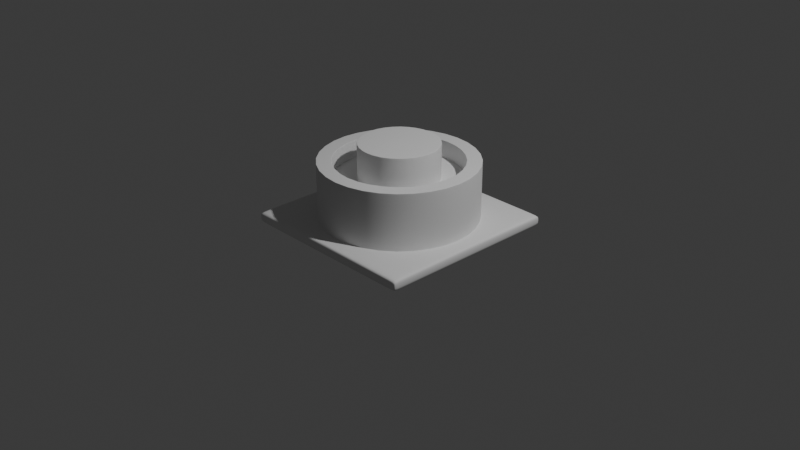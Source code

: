 # Source: Exercise_4__Gabbit_.blend  (saved by Blender 4.2.66; exported with 4.5.12 LTS)
import bpy
from mathutils import Matrix  # noqa: F401  (used for matrix-valued properties, if any)

bpy.ops.wm.read_factory_settings(use_empty=True)
scene = bpy.context.scene
scene.name = 'Scene'

# ---- collections
col_collection = bpy.data.collections.new('Collection'); scene.collection.children.link(col_collection)

# ---- world
world_world = bpy.data.worlds.new('World'); scene.world = world_world
world_world.use_nodes = True; world_world.node_tree.nodes.clear()
_N = world_world.node_tree.nodes; _L = world_world.node_tree.links
n0 = _N.new('ShaderNodeOutputWorld'); n0.name = 'World Output'; n0.location = (300, 300)
n1 = _N.new('ShaderNodeBackground'); n1.name = 'Background'; n1.location = (10, 300)
n1.inputs[0].default_value = (0.05088, 0.05088, 0.05088, 1.0)
_L.new(n1.outputs[0], n0.inputs[0])
n0.is_active_output = True
world_world.color = (0.05088, 0.05088, 0.05088)
world_world.sun_shadow_jitter_overblur = 0.0

# ---- cameras
cam_camera = bpy.data.cameras.new('Camera')
cam_camera.clip_end = 100.0
cam_camera.ortho_scale = 7.314

# ---- lights
light_light = bpy.data.lights.new('Light', 'POINT')
light_light.energy = 1000.0
light_light.shadow_soft_size = 0.1

# ---- meshes
me_cube_002 = bpy.data.meshes.new('Cube.002')
me_cube_002.from_pydata([(-0.9682, -0.9682, -0.05618), (-0.9682, 0.9682, -0.05618), (0.9682, -0.9682, -0.05618), (0.9682, 0.9682, -0.05618), (-0.9682, 0.0, -0.05618), (0.9682, 0.0, -0.05618), (0.0, 0.9682, -0.05618), (0.0, -0.9682, -0.05618), (0.0, 0.0, -0.05618), (-0.9682, 0.0, 0.05618), (-0.9682, 0.9682, 0.05618), (0.0, 0.9682, 0.05618), (0.9682, 0.9682, 0.05618), (0.9682, 0.0, 0.05618), (0.9682, -0.9682, 0.05618), (0.0, -0.9682, 0.05618), (-0.9682, -0.9682, 0.05618), (2.81e-10, 0.0, 0.8361), (-0.6464, -0.6464, 0.05911), (-0.6729, -0.6729, 0.05618), (-0.647, -0.647, 0.05704), (-0.6464, 0.6464, 0.05911), (-0.6729, 0.6729, 0.05618), (-0.647, 0.647, 0.05704), (0.6464, -0.6464, 0.05911), (0.6729, -0.6729, 0.05618), (0.647, -0.647, 0.05704), (0.6464, 0.6464, 0.05911), (0.6729, 0.6729, 0.05618), (0.647, 0.647, 0.05704), (-0.9517, -1.078e-16, 0.05618), (-0.9141, -1.119e-16, 0.05911), (-0.915, 0.0, 0.05704), (0.9517, 0.0, 0.05618), (0.9141, 0.0, 0.05911), (0.915, 0.0, 0.05704), (-1.53e-08, 0.9517, 0.05618), (-1.588e-08, 0.9141, 0.05911), (-1.569e-08, 0.915, 0.05704), (-1.53e-08, -0.9517, 0.05618), (-1.588e-08, -0.9141, 0.05911), (-1.571e-08, -0.915, 0.05704), (0.9141, 0.0, 0.6537), (0.9109, 0.0, 0.6566), (0.9132, -7.276e-12, 0.6557), (-0.9141, -1.119e-16, 0.6537), (-0.9109, -1.119e-16, 0.6566), (-0.9132, 7.276e-12, 0.6557), (-1.588e-08, 0.7446, 0.6566), (-1.588e-08, 0.7414, 0.6537), (-1.588e-08, 0.7423, 0.6557), (-1.588e-08, -0.9141, 0.6537), (-1.588e-08, -0.9109, 0.6566), (-1.589e-08, -0.9132, 0.6557), (-0.5243, 0.5243, 0.6537), (-0.5265, 0.5265, 0.6566), (-0.5249, 0.5249, 0.6557), (0.5243, 0.5243, 0.6537), (0.5265, 0.5265, 0.6566), (0.5249, 0.5249, 0.6557), (0.5243, -0.5243, 0.6537), (0.5265, -0.5265, 0.6566), (0.5249, -0.5249, 0.6557), (-0.5243, -0.5243, 0.6537), (-0.5265, -0.5265, 0.6566), (-0.5249, -0.5249, 0.6557), (-0.7446, -1.119e-16, 0.6566), (-0.7414, -1.119e-16, 0.6537), (-0.7423, -7.276e-12, 0.6557), (-0.6441, 0.6441, 0.6566), (-0.6464, 0.6464, 0.6537), (-0.6457, 0.6457, 0.6557), (-1.588e-08, 0.9141, 0.6537), (-1.588e-08, 0.9109, 0.6566), (-1.588e-08, 0.9132, 0.6557), (0.6441, 0.6441, 0.6566), (0.6464, 0.6464, 0.6537), (0.6457, 0.6457, 0.6557), (0.7446, 0.0, 0.6566), (0.7414, 0.0, 0.6537), (0.7423, 7.276e-12, 0.6557), (0.6441, -0.6441, 0.6566), (0.6464, -0.6464, 0.6537), (0.6457, -0.6457, 0.6557), (-1.588e-08, -0.7446, 0.6566), (-1.588e-08, -0.7414, 0.6537), (-1.589e-08, -0.7423, 0.6557), (-0.6441, -0.6441, 0.6566), (-0.6464, -0.6464, 0.6537), (-0.6457, -0.6457, 0.6557), (0.467, 0.0, 0.4673), (0.4639, 0.0, 0.4702), (0.4648, 0.0, 0.4681), (-0.467, -1.119e-16, 0.4673), (-0.4639, -1.119e-16, 0.4702), (-0.4648, 0.0, 0.4681), (-1.588e-08, 0.7414, 0.4702), (-1.588e-08, 0.7382, 0.4673), (-1.589e-08, 0.7405, 0.4681), (-1.588e-08, -0.7414, 0.4702), (-1.588e-08, -0.7382, 0.4673), (-1.588e-08, -0.7405, 0.4681), (-0.328, 0.328, 0.4702), (-0.3302, 0.3302, 0.4673), (-0.3287, 0.3287, 0.4681), (0.328, 0.328, 0.4702), (0.3302, 0.3302, 0.4673), (0.3287, 0.3287, 0.4681), (0.328, -0.328, 0.4702), (0.3302, -0.3302, 0.4673), (0.3287, -0.3287, 0.4681), (-0.328, -0.328, 0.4702), (-0.3302, -0.3302, 0.4673), (-0.3287, -0.3287, 0.4681), (-0.7414, -1.119e-16, 0.4702), (-0.7382, -1.119e-16, 0.4673), (-0.7405, 0.0, 0.4681), (-0.522, 0.522, 0.4673), (-0.5243, 0.5243, 0.4702), (-0.5236, 0.5236, 0.4681), (-1.588e-08, 0.467, 0.4673), (-1.588e-08, 0.4639, 0.4702), (-1.589e-08, 0.4648, 0.4681), (0.522, 0.522, 0.4673), (0.5243, 0.5243, 0.4702), (0.5236, 0.5236, 0.4681), (0.7414, 0.0, 0.4702), (0.7382, 0.0, 0.4673), (0.7405, 0.0, 0.4681), (0.522, -0.522, 0.4673), (0.5243, -0.5243, 0.4702), (0.5236, -0.5236, 0.4681), (-1.588e-08, -0.467, 0.4673), (-1.588e-08, -0.4639, 0.4702), (-1.59e-08, -0.4648, 0.4681), (-0.522, -0.522, 0.4673), (-0.5243, -0.5243, 0.4702), (-0.5236, -0.5236, 0.4681), (0.4639, 0.0, 0.8332), (0.4607, 0.0, 0.8361), (0.4629, 0.0, 0.8353), (-0.4639, -1.119e-16, 0.8332), (-0.4607, -1.112e-16, 0.8361), (-0.4629, 0.0, 0.8353), (-1.588e-08, 0.4639, 0.8332), (-1.577e-08, 0.4607, 0.8361), (-1.585e-08, 0.4629, 0.8353), (-1.588e-08, -0.4639, 0.8332), (-1.577e-08, -0.4607, 0.8361), (-1.586e-08, -0.4629, 0.8353), (-0.3258, 0.3258, 0.8361), (-0.328, 0.328, 0.8332), (-0.3273, 0.3273, 0.8353), (0.3258, 0.3258, 0.8361), (0.328, 0.328, 0.8332), (0.3273, 0.3273, 0.8353), (0.3258, -0.3258, 0.8361), (0.328, -0.328, 0.8332), (0.3273, -0.3273, 0.8353), (-0.3258, -0.3258, 0.8361), (-0.328, -0.328, 0.8332), (-0.3273, -0.3273, 0.8353), (-1.0, 0.0, -0.05618), (-1.0, -1.0, -0.05618), (-1.0, 0.0, 0.05618), (-1.0, 1.0, 0.05618), (0.0, 1.0, -0.05618), (-1.0, 1.0, -0.05618), (0.0, 1.0, 0.05618), (1.0, 1.0, 0.05618), (1.0, 0.0, -0.05618), (1.0, 1.0, -0.05618), (1.0, 0.0, 0.05618), (1.0, -1.0, 0.05618), (0.0, -1.0, -0.05618), (1.0, -1.0, -0.05618), (0.0, -1.0, 0.05618), (-1.0, -1.0, 0.05618), (-0.6486, 0.6486, 0.05618), (-0.9173, -1.078e-16, 0.05618), (0.6486, 0.6486, 0.05618), (-1.53e-08, 0.9173, 0.05618), (0.6486, -0.6486, 0.05618), (0.9173, 0.0, 0.05618), (-0.6486, -0.6486, 0.05618), (-1.53e-08, -0.9173, 0.05618), (0.9687, 1.0, -0.05618), (1.0, 0.9626, -0.05618), (0.9672, 1.0, 0.05618), (1.0, 0.9622, 0.05618), (1.0, -0.9672, 0.05618), (0.9658, -1.0, 0.05618), (0.9671, -1.0, -0.05618), (1.0, -0.9604, -0.05618), (-0.9653, -1.0, 0.05618), (-1.0, -0.9579, -0.05618), (-0.9482, -1.0, -0.05618), (-1.0, -0.9596, 0.05618)], [], [(162, 164, 165, 167), (166, 168, 188, 186), (170, 172, 190, 193), (174, 176, 194, 196), (8, 5, 2, 7), (25, 39, 15, 14), (21, 31, 45, 70), (6, 3, 5, 8), (171, 169, 189, 187), (163, 177, 197, 195), (1, 6, 8, 4), (33, 25, 14, 13), (28, 33, 13, 12), (4, 8, 7, 0), (175, 173, 191, 192), (167, 165, 168, 166), (37, 21, 70, 72), (78, 61, 81, 43), (40, 24, 82, 51), (31, 18, 88, 45), (39, 19, 16, 15), (36, 28, 12, 11), (30, 22, 10, 9), (34, 27, 76, 42), (60, 79, 126, 130), (63, 85, 99, 136), (79, 57, 124, 126), (85, 60, 130, 99), (22, 36, 11, 10), (24, 34, 42, 82), (27, 37, 72, 76), (19, 30, 9, 16), (64, 66, 46, 87), (49, 54, 118, 96), (58, 78, 43, 75), (61, 84, 52, 81), (57, 49, 96, 124), (66, 55, 69, 46), (84, 64, 87, 52), (54, 67, 114, 118), (112, 93, 115, 135), (105, 121, 144, 154), (133, 108, 157, 147), (139, 17, 148, 156), (67, 63, 136, 114), (48, 58, 75, 73), (55, 48, 73, 69), (108, 91, 138, 157), (94, 111, 160, 141), (103, 120, 97, 117), (91, 105, 154, 138), (109, 132, 100, 129), (120, 106, 123, 97), (102, 94, 141, 151), (132, 112, 135, 100), (121, 102, 151, 144), (17, 142, 159, 148), (145, 150, 142, 17), (153, 145, 17, 139), (90, 109, 129, 127), (93, 103, 117, 115), (111, 133, 147, 160), (106, 90, 127, 123), (31, 21, 23, 32), (32, 23, 178, 179), (37, 27, 29, 38), (38, 29, 180, 181), (34, 24, 26, 35), (35, 26, 182, 183), (40, 18, 20, 41), (41, 20, 184, 185), (18, 31, 32, 20), (20, 32, 179, 184), (27, 34, 35, 29), (29, 35, 183, 180), (21, 37, 38, 23), (23, 38, 181, 178), (24, 40, 41, 26), (26, 41, 185, 182), (46, 69, 71, 47), (47, 71, 70, 45), (73, 75, 77, 74), (74, 77, 76, 72), (43, 81, 83, 44), (44, 83, 82, 42), (52, 87, 89, 53), (53, 89, 88, 51), (87, 46, 47, 89), (89, 47, 45, 88), (75, 43, 44, 77), (77, 44, 42, 76), (69, 73, 74, 71), (71, 74, 72, 70), (81, 52, 53, 83), (83, 53, 51, 82), (67, 54, 56, 68), (68, 56, 55, 66), (49, 57, 59, 50), (50, 59, 58, 48), (79, 60, 62, 80), (80, 62, 61, 78), (85, 63, 65, 86), (86, 65, 64, 84), (63, 67, 68, 65), (65, 68, 66, 64), (57, 79, 80, 59), (59, 80, 78, 58), (54, 49, 50, 56), (56, 50, 48, 55), (60, 85, 86, 62), (62, 86, 84, 61), (115, 117, 119, 116), (116, 119, 118, 114), (97, 123, 125, 98), (98, 125, 124, 96), (127, 129, 131, 128), (128, 131, 130, 126), (100, 135, 137, 101), (101, 137, 136, 99), (135, 115, 116, 137), (137, 116, 114, 136), (123, 127, 128, 125), (125, 128, 126, 124), (117, 97, 98, 119), (119, 98, 96, 118), (129, 100, 101, 131), (131, 101, 99, 130), (94, 102, 104, 95), (95, 104, 103, 93), (121, 105, 107, 122), (122, 107, 106, 120), (91, 108, 110, 92), (92, 110, 109, 90), (133, 111, 113, 134), (134, 113, 112, 132), (111, 94, 95, 113), (113, 95, 93, 112), (105, 91, 92, 107), (107, 92, 90, 106), (102, 121, 122, 104), (104, 122, 120, 103), (108, 133, 134, 110), (110, 134, 132, 109), (142, 150, 152, 143), (143, 152, 151, 141), (145, 153, 155, 146), (146, 155, 154, 144), (139, 156, 158, 140), (140, 158, 157, 138), (148, 159, 161, 149), (149, 161, 160, 147), (159, 142, 143, 161), (161, 143, 141, 160), (153, 139, 140, 155), (155, 140, 138, 154), (150, 145, 146, 152), (152, 146, 144, 151), (156, 148, 149, 158), (158, 149, 147, 157), (18, 40, 51, 88), (4, 0, 195, 162), (9, 10, 165, 164), (6, 1, 167, 166), (11, 12, 188, 168), (5, 3, 187, 170), (13, 14, 190, 172), (7, 2, 192, 174), (15, 16, 194, 176), (1, 4, 162, 167), (2, 5, 170, 193), (187, 3, 186, 171), (191, 173, 190, 14), (10, 11, 168, 165), (0, 7, 174, 196), (14, 15, 176, 191), (22, 30, 179, 178), (28, 36, 181, 180), (25, 33, 183, 182), (19, 39, 185, 184), (30, 19, 184, 179), (33, 28, 180, 183), (36, 22, 178, 181), (39, 25, 182, 185), (188, 12, 189, 169), (189, 12, 13, 172), (186, 3, 6, 166), (187, 189, 172, 170), (193, 190, 173, 175), (186, 188, 169, 171), (192, 191, 176, 174), (193, 175, 192, 2), (196, 163, 195, 0), (195, 197, 164, 162), (194, 16, 197, 177), (197, 16, 9, 164), (196, 194, 177, 163)])
me_cube_002.polygons.foreach_set('use_smooth', [True] * 196)
_uv = me_cube_002.uv_layers.new(name='UVMap')
_uv.uv.foreach_set('vector', [0.375, 0.125, 0.625, 0.125, 0.625, 0.25, 0.375, 0.25, 0.375, 0.375, 0.625, 0.375, 0.625, 0.4959, 0.375, 0.4961, 0.375, 0.625, 0.625, 0.625, 0.625, 0.7459, 0.375, 0.7451, 0.375, 0.875, 0.625, 0.875, 0.625, 0.9957, 0.375, 0.9935, 0.25, 0.625, 0.371, 0.625, 0.371, 0.746, 0.25, 0.746, 0.6599, 0.7151, 0.75, 0.7288, 0.75, 0.736, 0.6284, 0.7466, 0.8373, 0.5377, 0.8373, 0.625, 0.8373, 0.625, 0.8373, 0.5377, 0.25, 0.504, 0.371, 0.504, 0.371, 0.625, 0.25, 0.625, 0.375, 0.5, 0.625, 0.5, 0.625, 0.5047, 0.375, 0.5047, 0.375, 0.0, 0.625, 0.0, 0.625, 0.005051, 0.375, 0.005264, 0.129, 0.504, 0.25, 0.504, 0.25, 0.625, 0.129, 0.625, 0.6462, 0.625, 0.6599, 0.7151, 0.6284, 0.7466, 0.639, 0.625, 0.6599, 0.5349, 0.6462, 0.625, 0.639, 0.625, 0.6284, 0.5034, 0.129, 0.625, 0.25, 0.625, 0.25, 0.746, 0.129, 0.746, 0.375, 0.75, 0.625, 0.75, 0.625, 0.7543, 0.375, 0.7541, 0.375, 0.25, 0.625, 0.25, 0.625, 0.375, 0.375, 0.375, 0.75, 0.5377, 0.8373, 0.5377, 0.8373, 0.5377, 0.75, 0.5377, 0.6789, 0.625, 0.6839, 0.6911, 0.6631, 0.7119, 0.6631, 0.625, 0.75, 0.7123, 0.6627, 0.7123, 0.6627, 0.7123, 0.75, 0.7123, 0.8373, 0.625, 0.8373, 0.7123, 0.8373, 0.7123, 0.8373, 0.625, 0.75, 0.7288, 0.8401, 0.7151, 0.8716, 0.7466, 0.75, 0.736, 0.75, 0.5212, 0.6599, 0.5349, 0.6284, 0.5034, 0.75, 0.514, 0.8538, 0.625, 0.8401, 0.5349, 0.8716, 0.5034, 0.861, 0.625, 0.6627, 0.625, 0.6627, 0.5377, 0.6627, 0.5377, 0.6627, 0.625, 0.6843, 0.6907, 0.6792, 0.625, 0.6792, 0.625, 0.6843, 0.6907, 0.8157, 0.6907, 0.75, 0.6958, 0.75, 0.6958, 0.8157, 0.6907, 0.6792, 0.625, 0.6843, 0.5593, 0.6843, 0.5593, 0.6792, 0.625, 0.75, 0.6958, 0.6843, 0.6907, 0.6843, 0.6907, 0.75, 0.6958, 0.8401, 0.5349, 0.75, 0.5212, 0.75, 0.514, 0.8716, 0.5034, 0.6627, 0.7123, 0.6627, 0.625, 0.6627, 0.625, 0.6627, 0.7123, 0.6627, 0.5377, 0.75, 0.5377, 0.75, 0.5377, 0.6627, 0.5377, 0.8401, 0.7151, 0.8538, 0.625, 0.861, 0.625, 0.8716, 0.7466, 0.8161, 0.6911, 0.8211, 0.625, 0.8369, 0.625, 0.8369, 0.7119, 0.75, 0.5542, 0.8157, 0.5593, 0.8157, 0.5593, 0.75, 0.5542, 0.6839, 0.5589, 0.6789, 0.625, 0.6631, 0.625, 0.6631, 0.5381, 0.6839, 0.6911, 0.75, 0.6961, 0.75, 0.7119, 0.6631, 0.7119, 0.6843, 0.5593, 0.75, 0.5542, 0.75, 0.5542, 0.6843, 0.5593, 0.8211, 0.625, 0.8161, 0.5589, 0.8369, 0.5381, 0.8369, 0.625, 0.75, 0.6961, 0.8161, 0.6911, 0.8369, 0.7119, 0.75, 0.7119, 0.8157, 0.5593, 0.8208, 0.625, 0.8208, 0.625, 0.8157, 0.5593, 0.787, 0.662, 0.7946, 0.625, 0.8205, 0.625, 0.8153, 0.6903, 0.7134, 0.5884, 0.75, 0.5807, 0.75, 0.5807, 0.7134, 0.5884, 0.75, 0.6693, 0.7134, 0.6616, 0.7134, 0.6616, 0.75, 0.6693, 0.706, 0.625, 0.75, 0.625, 0.75, 0.669, 0.7137, 0.6613, 0.8208, 0.625, 0.8157, 0.6907, 0.8157, 0.6907, 0.8208, 0.625, 0.75, 0.5539, 0.6839, 0.5589, 0.6631, 0.5381, 0.75, 0.5381, 0.8161, 0.5589, 0.75, 0.5539, 0.75, 0.5381, 0.8369, 0.5381, 0.7134, 0.6616, 0.7057, 0.625, 0.7057, 0.625, 0.7134, 0.6616, 0.7943, 0.625, 0.7866, 0.6616, 0.7866, 0.6616, 0.7943, 0.625, 0.787, 0.588, 0.75, 0.5804, 0.75, 0.5545, 0.8153, 0.5597, 0.7057, 0.625, 0.7134, 0.5884, 0.7134, 0.5884, 0.7057, 0.625, 0.713, 0.662, 0.75, 0.6696, 0.75, 0.6955, 0.6847, 0.6903, 0.75, 0.5804, 0.713, 0.588, 0.6847, 0.5597, 0.75, 0.5545, 0.7866, 0.5884, 0.7943, 0.625, 0.7943, 0.625, 0.7866, 0.5884, 0.75, 0.6696, 0.787, 0.662, 0.8153, 0.6903, 0.75, 0.6955, 0.75, 0.5807, 0.7866, 0.5884, 0.7866, 0.5884, 0.75, 0.5807, 0.75, 0.625, 0.794, 0.625, 0.7863, 0.6613, 0.75, 0.669, 0.75, 0.581, 0.7863, 0.5887, 0.794, 0.625, 0.75, 0.625, 0.7137, 0.5887, 0.75, 0.581, 0.75, 0.625, 0.706, 0.625, 0.7054, 0.625, 0.713, 0.662, 0.6847, 0.6903, 0.6795, 0.625, 0.7946, 0.625, 0.787, 0.588, 0.8153, 0.5597, 0.8205, 0.625, 0.7866, 0.6616, 0.75, 0.6693, 0.75, 0.6693, 0.7866, 0.6616, 0.713, 0.588, 0.7054, 0.625, 0.6795, 0.625, 0.6847, 0.5597, 0.8373, 0.625, 0.8373, 0.5377, 0.8373, 0.5377, 0.8373, 0.625, 0.8373, 0.625, 0.8373, 0.5377, 0.8375, 0.5375, 0.8386, 0.625, 0.75, 0.5377, 0.6627, 0.5377, 0.6627, 0.5377, 0.75, 0.5377, 0.75, 0.5377, 0.6627, 0.5377, 0.6625, 0.5375, 0.75, 0.5364, 0.6627, 0.625, 0.6627, 0.7123, 0.6627, 0.7123, 0.6627, 0.625, 0.6627, 0.625, 0.6627, 0.7123, 0.6625, 0.7125, 0.6614, 0.625, 0.75, 0.7123, 0.8373, 0.7123, 0.8373, 0.7123, 0.75, 0.7123, 0.75, 0.7123, 0.8373, 0.7123, 0.8375, 0.7125, 0.75, 0.7136, 0.8373, 0.7123, 0.8373, 0.625, 0.8373, 0.625, 0.8373, 0.7123, 0.8373, 0.7123, 0.8373, 0.625, 0.8386, 0.625, 0.8375, 0.7125, 0.6627, 0.5377, 0.6627, 0.625, 0.6627, 0.625, 0.6627, 0.5377, 0.6627, 0.5377, 0.6627, 0.625, 0.6614, 0.625, 0.6625, 0.5375, 0.8373, 0.5377, 0.75, 0.5377, 0.75, 0.5377, 0.8373, 0.5377, 0.8373, 0.5377, 0.75, 0.5377, 0.75, 0.5364, 0.8375, 0.5375, 0.6627, 0.7123, 0.75, 0.7123, 0.75, 0.7123, 0.6627, 0.7123, 0.6627, 0.7123, 0.75, 0.7123, 0.75, 0.7136, 0.6625, 0.7125, 0.8369, 0.625, 0.8369, 0.5381, 0.8372, 0.5378, 0.8373, 0.625, 0.8373, 0.625, 0.8372, 0.5378, 0.8373, 0.5377, 0.8373, 0.625, 0.75, 0.5381, 0.6631, 0.5381, 0.6628, 0.5378, 0.75, 0.5377, 0.75, 0.5377, 0.6628, 0.5378, 0.6627, 0.5377, 0.75, 0.5377, 0.6631, 0.625, 0.6631, 0.7119, 0.6628, 0.7122, 0.6627, 0.625, 0.6627, 0.625, 0.6628, 0.7122, 0.6627, 0.7123, 0.6627, 0.625, 0.75, 0.7119, 0.8369, 0.7119, 0.8372, 0.7122, 0.75, 0.7123, 0.75, 0.7123, 0.8372, 0.7122, 0.8373, 0.7123, 0.75, 0.7123, 0.8369, 0.7119, 0.8369, 0.625, 0.8373, 0.625, 0.8372, 0.7122, 0.8372, 0.7122, 0.8373, 0.625, 0.8373, 0.625, 0.8373, 0.7123, 0.6631, 0.5381, 0.6631, 0.625, 0.6627, 0.625, 0.6628, 0.5378, 0.6628, 0.5378, 0.6627, 0.625, 0.6627, 0.625, 0.6627, 0.5377, 0.8369, 0.5381, 0.75, 0.5381, 0.75, 0.5377, 0.8372, 0.5378, 0.8372, 0.5378, 0.75, 0.5377, 0.75, 0.5377, 0.8373, 0.5377, 0.6631, 0.7119, 0.75, 0.7119, 0.75, 0.7123, 0.6628, 0.7122, 0.6628, 0.7122, 0.75, 0.7123, 0.75, 0.7123, 0.6627, 0.7123, 0.8208, 0.625, 0.8157, 0.5593, 0.8157, 0.5593, 0.8208, 0.625, 0.8208, 0.625, 0.8157, 0.5593, 0.8161, 0.5589, 0.8211, 0.625, 0.75, 0.5542, 0.6843, 0.5593, 0.6843, 0.5593, 0.75, 0.5542, 0.75, 0.5542, 0.6843, 0.5593, 0.6839, 0.5589, 0.75, 0.5539, 0.6792, 0.625, 0.6843, 0.6907, 0.6843, 0.6907, 0.6792, 0.625, 0.6792, 0.625, 0.6843, 0.6907, 0.6839, 0.6911, 0.6789, 0.625, 0.75, 0.6958, 0.8157, 0.6907, 0.8157, 0.6907, 0.75, 0.6958, 0.75, 0.6958, 0.8157, 0.6907, 0.8161, 0.6911, 0.75, 0.6961, 0.8157, 0.6907, 0.8208, 0.625, 0.8208, 0.625, 0.8157, 0.6907, 0.8157, 0.6907, 0.8208, 0.625, 0.8211, 0.625, 0.8161, 0.6911, 0.6843, 0.5593, 0.6792, 0.625, 0.6792, 0.625, 0.6843, 0.5593, 0.6843, 0.5593, 0.6792, 0.625, 0.6789, 0.625, 0.6839, 0.5589, 0.8157, 0.5593, 0.75, 0.5542, 0.75, 0.5542, 0.8157, 0.5593, 0.8157, 0.5593, 0.75, 0.5542, 0.75, 0.5539, 0.8161, 0.5589, 0.6843, 0.6907, 0.75, 0.6958, 0.75, 0.6958, 0.6843, 0.6907, 0.6843, 0.6907, 0.75, 0.6958, 0.75, 0.6961, 0.6839, 0.6911, 0.8205, 0.625, 0.8153, 0.5597, 0.8157, 0.5593, 0.8208, 0.625, 0.8208, 0.625, 0.8157, 0.5593, 0.8157, 0.5593, 0.8208, 0.625, 0.75, 0.5545, 0.6847, 0.5597, 0.6843, 0.5593, 0.75, 0.5542, 0.75, 0.5542, 0.6843, 0.5593, 0.6843, 0.5593, 0.75, 0.5542, 0.6795, 0.625, 0.6847, 0.6903, 0.6843, 0.6907, 0.6792, 0.625, 0.6792, 0.625, 0.6843, 0.6907, 0.6843, 0.6907, 0.6792, 0.625, 0.75, 0.6955, 0.8153, 0.6903, 0.8157, 0.6907, 0.75, 0.6958, 0.75, 0.6958, 0.8157, 0.6907, 0.8157, 0.6907, 0.75, 0.6958, 0.8153, 0.6903, 0.8205, 0.625, 0.8208, 0.625, 0.8157, 0.6907, 0.8157, 0.6907, 0.8208, 0.625, 0.8208, 0.625, 0.8157, 0.6907, 0.6847, 0.5597, 0.6795, 0.625, 0.6792, 0.625, 0.6843, 0.5593, 0.6843, 0.5593, 0.6792, 0.625, 0.6792, 0.625, 0.6843, 0.5593, 0.8153, 0.5597, 0.75, 0.5545, 0.75, 0.5542, 0.8157, 0.5593, 0.8157, 0.5593, 0.75, 0.5542, 0.75, 0.5542, 0.8157, 0.5593, 0.6847, 0.6903, 0.75, 0.6955, 0.75, 0.6958, 0.6843, 0.6907, 0.6843, 0.6907, 0.75, 0.6958, 0.75, 0.6958, 0.6843, 0.6907, 0.7943, 0.625, 0.7866, 0.5884, 0.7866, 0.5884, 0.7943, 0.625, 0.7943, 0.625, 0.7866, 0.5884, 0.787, 0.588, 0.7946, 0.625, 0.75, 0.5807, 0.7134, 0.5884, 0.7134, 0.5884, 0.75, 0.5807, 0.75, 0.5807, 0.7134, 0.5884, 0.713, 0.588, 0.75, 0.5804, 0.7057, 0.625, 0.7134, 0.6616, 0.7134, 0.6616, 0.7057, 0.625, 0.7057, 0.625, 0.7134, 0.6616, 0.713, 0.662, 0.7054, 0.625, 0.75, 0.6693, 0.7866, 0.6616, 0.7866, 0.6616, 0.75, 0.6693, 0.75, 0.6693, 0.7866, 0.6616, 0.787, 0.662, 0.75, 0.6696, 0.7866, 0.6616, 0.7943, 0.625, 0.7943, 0.625, 0.7866, 0.6616, 0.7866, 0.6616, 0.7943, 0.625, 0.7946, 0.625, 0.787, 0.662, 0.7134, 0.5884, 0.7057, 0.625, 0.7057, 0.625, 0.7134, 0.5884, 0.7134, 0.5884, 0.7057, 0.625, 0.7054, 0.625, 0.713, 0.588, 0.7866, 0.5884, 0.75, 0.5807, 0.75, 0.5807, 0.7866, 0.5884, 0.7866, 0.5884, 0.75, 0.5807, 0.75, 0.5804, 0.787, 0.588, 0.7134, 0.6616, 0.75, 0.6693, 0.75, 0.6693, 0.7134, 0.6616, 0.7134, 0.6616, 0.75, 0.6693, 0.75, 0.6696, 0.713, 0.662, 0.794, 0.625, 0.7863, 0.5887, 0.7866, 0.5884, 0.7943, 0.625, 0.7943, 0.625, 0.7866, 0.5884, 0.7866, 0.5884, 0.7943, 0.625, 0.75, 0.581, 0.7137, 0.5887, 0.7134, 0.5884, 0.75, 0.5807, 0.75, 0.5807, 0.7134, 0.5884, 0.7134, 0.5884, 0.75, 0.5807, 0.706, 0.625, 0.7137, 0.6613, 0.7134, 0.6616, 0.7057, 0.625, 0.7057, 0.625, 0.7134, 0.6616, 0.7134, 0.6616, 0.7057, 0.625, 0.75, 0.669, 0.7863, 0.6613, 0.7866, 0.6616, 0.75, 0.6693, 0.75, 0.6693, 0.7866, 0.6616, 0.7866, 0.6616, 0.75, 0.6693, 0.7863, 0.6613, 0.794, 0.625, 0.7943, 0.625, 0.7866, 0.6616, 0.7866, 0.6616, 0.7943, 0.625, 0.7943, 0.625, 0.7866, 0.6616, 0.7137, 0.5887, 0.706, 0.625, 0.7057, 0.625, 0.7134, 0.5884, 0.7134, 0.5884, 0.7057, 0.625, 0.7057, 0.625, 0.7134, 0.5884, 0.7863, 0.5887, 0.75, 0.581, 0.75, 0.5807, 0.7866, 0.5884, 0.7866, 0.5884, 0.75, 0.5807, 0.75, 0.5807, 0.7866, 0.5884, 0.7137, 0.6613, 0.75, 0.669, 0.75, 0.6693, 0.7134, 0.6616, 0.7134, 0.6616, 0.75, 0.6693, 0.75, 0.6693, 0.7134, 0.6616, 0.8373, 0.7123, 0.75, 0.7123, 0.75, 0.7123, 0.8373, 0.7123, 0.129, 0.625, 0.129, 0.746, 0.125, 0.7447, 0.125, 0.625, 0.861, 0.625, 0.8716, 0.5034, 0.875, 0.5, 0.875, 0.625, 0.25, 0.504, 0.129, 0.504, 0.125, 0.5, 0.25, 0.5, 0.75, 0.514, 0.6284, 0.5034, 0.6291, 0.5, 0.75, 0.5, 0.371, 0.625, 0.371, 0.504, 0.375, 0.5047, 0.375, 0.625, 0.639, 0.625, 0.6284, 0.7466, 0.625, 0.7459, 0.625, 0.625, 0.25, 0.746, 0.371, 0.746, 0.3709, 0.75, 0.25, 0.75, 0.75, 0.736, 0.8716, 0.7466, 0.8707, 0.75, 0.75, 0.75, 0.129, 0.504, 0.129, 0.625, 0.125, 0.625, 0.125, 0.5, 0.371, 0.746, 0.371, 0.625, 0.375, 0.625, 0.375, 0.7451, 0.375, 0.5047, 0.371, 0.504, 0.3711, 0.5, 0.375, 0.5, 0.6293, 0.75, 0.625, 0.75, 0.625, 0.7459, 0.6284, 0.7466, 0.8716, 0.5034, 0.75, 0.514, 0.75, 0.5, 0.875, 0.5, 0.129, 0.746, 0.25, 0.746, 0.25, 0.75, 0.1315, 0.75, 0.6284, 0.7466, 0.75, 0.736, 0.75, 0.75, 0.6293, 0.75, 0.8401, 0.5349, 0.8538, 0.625, 0.8386, 0.625, 0.8375, 0.5375, 0.6599, 0.5349, 0.75, 0.5212, 0.75, 0.5364, 0.6625, 0.5375, 0.6599, 0.7151, 0.6462, 0.625, 0.6614, 0.625, 0.6625, 0.7125, 0.8401, 0.7151, 0.75, 0.7288, 0.75, 0.7136, 0.8375, 0.7125, 0.8538, 0.625, 0.8401, 0.7151, 0.8375, 0.7125, 0.8386, 0.625, 0.6462, 0.625, 0.6599, 0.5349, 0.6625, 0.5375, 0.6614, 0.625, 0.75, 0.5212, 0.8401, 0.5349, 0.8375, 0.5375, 0.75, 0.5364, 0.75, 0.7288, 0.6599, 0.7151, 0.6625, 0.7125, 0.75, 0.7136, 0.6291, 0.5, 0.6284, 0.5034, 0.625, 0.5047, 0.625, 0.5, 0.625, 0.5047, 0.6284, 0.5034, 0.639, 0.625, 0.625, 0.625, 0.3711, 0.5, 0.371, 0.504, 0.25, 0.504, 0.25, 0.5, 0.375, 0.5047, 0.625, 0.5047, 0.625, 0.625, 0.375, 0.625, 0.375, 0.7451, 0.625, 0.7459, 0.625, 0.75, 0.375, 0.75, 0.375, 0.4961, 0.625, 0.4959, 0.625, 0.5, 0.375, 0.5, 0.375, 0.7541, 0.625, 0.7543, 0.625, 0.875, 0.375, 0.875, 0.375, 0.7451, 0.375, 0.75, 0.3709, 0.75, 0.371, 0.746, 0.1315, 0.75, 0.125, 0.75, 0.125, 0.7447, 0.129, 0.746, 0.375, 0.005264, 0.625, 0.005051, 0.625, 0.125, 0.375, 0.125, 0.8707, 0.75, 0.8716, 0.7466, 0.875, 0.7449, 0.875, 0.75, 0.875, 0.7449, 0.8716, 0.7466, 0.861, 0.625, 0.875, 0.625, 0.375, 0.9935, 0.625, 0.9957, 0.625, 1.0, 0.375, 1.0])
me_cube_002.update()

# ---- objects
ob_light = bpy.data.objects.new('Light', light_light)
ob_camera = bpy.data.objects.new('Camera', cam_camera)
ob_cube = bpy.data.objects.new('Cube', me_cube_002)

# ---- transforms, parenting, visibility, modifiers, constraints
ob_light.location = (4.076, 1.005, 5.904)
ob_light.rotation_euler = (0.6503, 0.05522, 1.866)
ob_light.lock_rotations_4d = False
ob_light.empty_display_type = 'ARROWS'
ob_light.color = (0.0, 0.0, 0.0, 0.0)
ob_light.lineart.crease_threshold = 0.0
ob_camera.location = (7.359, -6.926, 4.958)
ob_camera.rotation_euler = (1.109, 0.0, 0.8149)
ob_camera.lock_rotations_4d = False
ob_camera.empty_display_type = 'ARROWS'
ob_camera.color = (0.0, 0.0, 0.0, 0.0)
ob_camera.display_type = 'WIRE'
ob_camera.lineart.crease_threshold = 0.0
ob_cube.location = (0.0, 0.0, 0.0)
_m = ob_cube.modifiers.new('Subdivision', 'SUBSURF')
_m.levels = 2

# ---- collection membership
col_collection.objects.link(ob_light)
col_collection.objects.link(ob_camera)
col_collection.objects.link(ob_cube)

# ---- scene / render settings (as saved in the file)
scene.camera = ob_camera
scene.frame_start = 1; scene.frame_end = 250; scene.frame_set(1)
scene.render.engine = 'BLENDER_EEVEE_NEXT'
bpy.context.view_layer.update()
